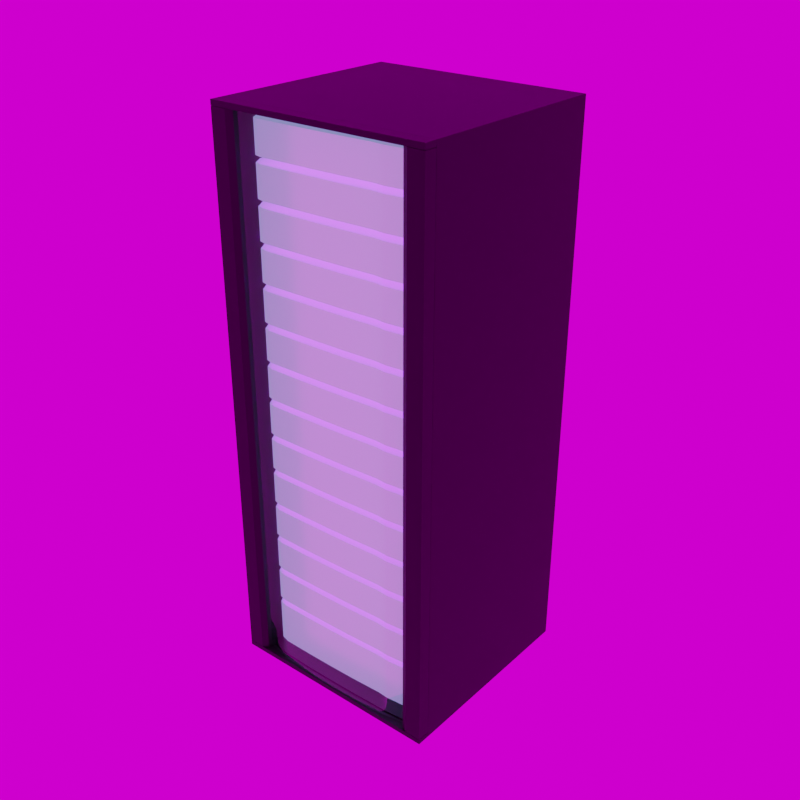 # Source: uploads_files_2840457_server_2_.blend  (saved by Blender 4.3.34; exported with 4.5.12 LTS)
import bpy
from mathutils import Matrix  # noqa: F401  (used for matrix-valued properties, if any)

bpy.ops.wm.read_factory_settings(use_empty=True)
scene = bpy.context.scene
scene.name = 'Scene'

# ---- images (referenced by path relative to the original .blend; pixels are not part of the script)
import os
ASSET_DIR = os.environ.get("B2B_ASSET_DIR", "")  # directory of the original .blend (textures are referenced by path, not embedded)
HERE = os.path.dirname(os.path.abspath(__file__))  # packed textures are extracted next to this script under _unpacked/

def load_image(name, relpath, width, height, colorspace="sRGB"):
    """Load a texture the original file referenced (path relative to the .blend, or extracted next to this script)."""
    p = next((c for c in (os.path.join(HERE, relpath), os.path.join(ASSET_DIR, relpath)) if relpath and os.path.exists(c)), "")
    if p:
        img = bpy.data.images.load(p, check_existing=True)
        img.name = name
    else:  # same state as the original file: an image datablock whose file is absent (Cycles renders it pink)
        img = bpy.data.images.new(name, width, height)
        img.source = "FILE"
        img.filepath = "//" + (relpath or name)
    img.colorspace_settings.name = colorspace
    return img
img_server_png_001 = load_image('server.png.001', 'server.png', 1024, 1024, 'sRGB')
img_server_bump_png_001 = load_image('server_bump.png.001', 'server_bump.png', 1024, 1024, 'sRGB')
img_studio_exr = load_image('studio.exr', 'studio.exr', 1024, 1024, 'Linear Rec.709')

# ---- materials (node trees are filled in below, after node groups)
mat_glass = bpy.data.materials.new('glass')
mat_glass.use_transparent_shadow = False
mat_glass.use_raytrace_refraction = True
mat_glass.use_screen_refraction = True
mat_glass.refraction_depth = 0.01
mat_glass.thickness_mode = 'SLAB'
mat_server = bpy.data.materials.new('server')
mat_server.alpha_threshold = 0.0
mat_server.use_transparent_shadow = False
mat_server.line_color = (0.0, 0.0, 0.0, 1.0)
mat_glow = bpy.data.materials.new('glow')
mat_glow.use_transparent_shadow = False
mat_metal = bpy.data.materials.new('metal')
mat_metal.use_transparent_shadow = False
mat_metal.diffuse_color = (0.004896, 0.004896, 0.004896, 1.0)
mat_metal.roughness = 0.5864
mat_metal.specular_intensity = 0.4182

# ---- node groups
ng_auto_smooth = bpy.data.node_groups.new('Auto Smooth', 'GeometryNodeTree')
_s = ng_auto_smooth.interface.new_socket(name='Geometry', in_out='OUTPUT', socket_type='NodeSocketGeometry')
_s = ng_auto_smooth.interface.new_socket(name='Geometry', in_out='INPUT', socket_type='NodeSocketGeometry')
_s = ng_auto_smooth.interface.new_socket(name='Angle', in_out='INPUT', socket_type='NodeSocketFloat')
_s.subtype = 'ANGLE'
_s.min_value = 0.0
_s.max_value = 3.142
ng_auto_smooth.is_modifier = True
_N = ng_auto_smooth.nodes; _L = ng_auto_smooth.links
n0 = _N.new('NodeGroupOutput'); n0.name = 'Group Output'; n0.location = (480, -100)
n1 = _N.new('NodeGroupInput'); n1.name = 'Group Input'; n1.location = (-420, -300)
n2 = _N.new('NodeGroupInput'); n2.name = 'Group Input.001'; n2.location = (-60, -100)
n3 = _N.new('GeometryNodeSetShadeSmooth'); n3.name = 'Set Shade Smooth'; n3.location = (120, -100)
n3.domain = 'EDGE'
n4 = _N.new('GeometryNodeSetShadeSmooth'); n4.name = 'Set Shade Smooth.001'; n4.location = (300, -100)
n5 = _N.new('GeometryNodeInputMeshEdgeAngle'); n5.name = 'Edge Angle'; n5.location = (-420, -220)
n6 = _N.new('GeometryNodeInputEdgeSmooth'); n6.name = 'Is Edge Smooth'; n6.location = (-60, -160)
n7 = _N.new('GeometryNodeInputShadeSmooth'); n7.name = 'Is Face Smooth'; n7.location = (-240, -340)
n8 = _N.new('FunctionNodeBooleanMath'); n8.name = 'Boolean Math'; n8.location = (-60, -220)
n9 = _N.new('FunctionNodeCompare'); n9.name = 'Compare'; n9.location = (-240, -180)
n9.operation = 'LESS_EQUAL'
_L.new(n5.outputs[0], n9.inputs[0])
_L.new(n4.outputs[0], n0.inputs[0])
_L.new(n1.outputs[1], n9.inputs[1])
_L.new(n9.outputs[0], n8.inputs[0])
_L.new(n7.outputs[0], n8.inputs[1])
_L.new(n2.outputs[0], n3.inputs[0])
_L.new(n6.outputs[0], n3.inputs[1])
_L.new(n3.outputs[0], n4.inputs[0])
_L.new(n8.outputs[0], n3.inputs[2])
n0.is_active_output = True

# ---- material node trees
mat_glass.use_nodes = True; mat_glass.node_tree.nodes.clear()
_N = mat_glass.node_tree.nodes; _L = mat_glass.node_tree.links
n0 = _N.new('ShaderNodeOutputMaterial'); n0.name = 'Material Output'; n0.location = (300, 300)
n1 = _N.new('ShaderNodeBsdfPrincipled'); n1.name = 'Principled BSDF'; n1.location = (10, 300)
n1.distribution = 'GGX'
n1.subsurface_method = 'BURLEY'
n1.inputs[0].default_value = (0.7361, 0.7361, 0.7361, 1.0)
n1.inputs[2].default_value = 0.0
n1.inputs[3].default_value = 1.45
n1.inputs[18].default_value = 1.0
n1.inputs[27].default_value = (0.0, 0.0, 0.0, 1.0)
_L.new(n1.outputs[0], n0.inputs[0])
n0.is_active_output = True
mat_server.use_nodes = True; mat_server.node_tree.nodes.clear()
_N = mat_server.node_tree.nodes; _L = mat_server.node_tree.links
n0 = _N.new('ShaderNodeOutputMaterial'); n0.name = 'Material Output'; n0.location = (300, 300)
n1 = _N.new('ShaderNodeBsdfPrincipled'); n1.name = 'Principled BSDF'; n1.location = (10, 300)
n1.distribution = 'GGX'
n1.subsurface_method = 'BURLEY'
n1.inputs[1].default_value = 0.2727
n1.inputs[2].default_value = 0.2318
n1.inputs[3].default_value = 1.6
n1.inputs[13].default_value = 0.0
n1.inputs[28].default_value = 10.0
n2 = _N.new('ShaderNodeTexImage'); n2.name = 'Image Texture'; n2.location = (-691, 271)
n2.image = img_server_png_001
n3 = _N.new('ShaderNodeTexImage'); n3.name = 'Image Texture.001'; n3.location = (-669, -157)
n3.image = img_server_bump_png_001
n4 = _N.new('ShaderNodeBump'); n4.name = 'Bump'; n4.location = (-255, -201)
n4.inputs[1].default_value = 1.0
n4.inputs[2].default_value = 1.0
n5 = _N.new('ShaderNodeValToRGB'); n5.name = 'ColorRamp'; n5.location = (-345, 93)
while len(n5.color_ramp.elements) > 1: n5.color_ramp.elements.remove(n5.color_ramp.elements[-1])
n5.color_ramp.elements[0].position = 0.1773; n5.color_ramp.elements[0].color = (0.0, 0.0, 0.0, 1.0)
_e = n5.color_ramp.elements.new(1.0); _e.color = (0.1707, 0.222, 0.5253, 1.0)
_L.new(n1.outputs[0], n0.inputs[0])
_L.new(n2.outputs[0], n5.inputs[0])
_L.new(n2.outputs[0], n1.inputs[0])
_L.new(n5.outputs[0], n1.inputs[27])
_L.new(n3.outputs[0], n4.inputs[3])
_L.new(n4.outputs[0], n1.inputs[5])
n0.is_active_output = True
mat_glow.use_nodes = True; mat_glow.node_tree.nodes.clear()
_N = mat_glow.node_tree.nodes; _L = mat_glow.node_tree.links
n0 = _N.new('ShaderNodeBsdfPrincipled'); n0.name = 'Principled BSDF'; n0.location = (10, 300)
n0.distribution = 'GGX'
n0.subsurface_method = 'BURLEY'
n0.inputs[3].default_value = 1.45
n0.inputs[27].default_value = (0.08238, 0.2335, 0.6393, 1.0)
n0.inputs[28].default_value = 10.0
n1 = _N.new('ShaderNodeOutputMaterial'); n1.name = 'Material Output'; n1.location = (300, 300)
_L.new(n0.outputs[0], n1.inputs[0])
n1.is_active_output = True
mat_metal.use_nodes = True; mat_metal.node_tree.nodes.clear()
_N = mat_metal.node_tree.nodes; _L = mat_metal.node_tree.links
n0 = _N.new('ShaderNodeBsdfPrincipled'); n0.name = 'Principled BSDF'; n0.location = (10, 300)
n0.distribution = 'GGX'
n0.subsurface_method = 'BURLEY'
n0.inputs[0].default_value = (0.004896, 0.004896, 0.004896, 1.0)
n0.inputs[2].default_value = 0.5864
n0.inputs[3].default_value = 1.45
n0.inputs[13].default_value = 0.4182
n0.inputs[27].default_value = (0.0, 0.0, 0.0, 1.0)
n0.inputs[28].default_value = 1.0
n1 = _N.new('ShaderNodeOutputMaterial'); n1.name = 'Material Output'; n1.location = (300, 300)
_L.new(n0.outputs[0], n1.inputs[0])
n1.is_active_output = True

# ---- world
world_world = bpy.data.worlds.new('World'); scene.world = world_world
world_world.use_nodes = True; world_world.node_tree.nodes.clear()
_N = world_world.node_tree.nodes; _L = world_world.node_tree.links
n0 = _N.new('ShaderNodeOutputWorld'); n0.name = 'World Output'; n0.location = (300, 300)
n1 = _N.new('ShaderNodeTexEnvironment'); n1.name = 'Environment Texture'; n1.location = (-388, 314)
n1.image = img_studio_exr
n2 = _N.new('ShaderNodeBackground'); n2.name = 'Background'; n2.location = (10, 300)
_L.new(n2.outputs[0], n0.inputs[0])
_L.new(n1.outputs[0], n2.inputs[0])
n0.is_active_output = True
world_world.color = (0.05088, 0.05088, 0.05088)
world_world.use_sun_shadow = False
world_world.sun_shadow_jitter_overblur = 0.0

# ---- meshes
me_cube_003 = bpy.data.meshes.new('Cube.003')
me_cube_003.from_pydata([(0.6, -0.2256, 1.496), (0.6, 0.848, 1.496), (0.5612, -0.2256, 1.458), (0.5612, 0.8195, 1.458), (-0.6, -0.2256, 1.496), (-4.47e-09, -0.2256, 1.496), (-0.6, 0.848, 1.496), (-0.5612, -0.2256, 1.458), (-0.5612, 0.8195, 1.458), (-4.47e-09, -0.2256, 1.458), (0.6, -0.2256, -1.504), (0.6, 0.848, -1.504), (0.5612, -0.2256, -1.466), (0.5612, 0.8195, -1.466), (-0.6, -0.2256, -1.504), (-4.47e-09, -0.2256, -1.504), (-0.6, 0.848, -1.504), (-0.5612, -0.2256, -1.466), (-0.5612, 0.8195, -1.466), (-4.47e-09, -0.2256, -1.466), (-0.5001, -0.06045, 1.241), (-0.5001, -0.06045, 1.41), (-0.5001, 0.7873, 1.241), (-0.5001, 0.7873, 1.41), (0.5001, -0.06045, 1.241), (0.5001, -0.06045, 1.41), (0.5001, 0.7873, 1.241), (0.5001, 0.7873, 1.41), (-0.5001, -0.06045, 1.039), (-0.5001, -0.06045, 1.208), (-0.5001, 0.7873, 1.039), (-0.5001, 0.7873, 1.208), (0.5001, -0.06045, 1.039), (0.5001, -0.06045, 1.208), (0.5001, 0.7873, 1.039), (0.5001, 0.7873, 1.208), (-0.5001, -0.06045, 0.8369), (-0.5001, -0.06045, 1.005), (-0.5001, 0.7873, 0.8369), (-0.5001, 0.7873, 1.005), (0.5001, -0.06045, 0.8369), (0.5001, -0.06045, 1.005), (0.5001, 0.7873, 0.8369), (0.5001, 0.7873, 1.005), (-0.5001, -0.06045, 0.6347), (-0.5001, -0.06045, 0.8032), (-0.5001, 0.7873, 0.6347), (-0.5001, 0.7873, 0.8032), (0.5001, -0.06045, 0.6347), (0.5001, -0.06045, 0.8032), (0.5001, 0.7873, 0.6347), (0.5001, 0.7873, 0.8032), (-0.5001, -0.06045, 0.4325), (-0.5001, -0.06045, 0.601), (-0.5001, 0.7873, 0.4325), (-0.5001, 0.7873, 0.601), (0.5001, -0.06045, 0.4325), (0.5001, -0.06045, 0.601), (0.5001, 0.7873, 0.4325), (0.5001, 0.7873, 0.601), (-0.5001, -0.06045, 0.2303), (-0.5001, -0.06045, 0.3988), (-0.5001, 0.7873, 0.2303), (-0.5001, 0.7873, 0.3988), (0.5001, -0.06045, 0.2303), (0.5001, -0.06045, 0.3988), (0.5001, 0.7873, 0.2303), (0.5001, 0.7873, 0.3988), (-0.5001, -0.06045, 0.02811), (-0.5001, -0.06045, 0.1966), (-0.5001, 0.7873, 0.02811), (-0.5001, 0.7873, 0.1966), (0.5001, -0.06045, 0.02811), (0.5001, -0.06045, 0.1966), (0.5001, 0.7873, 0.02811), (0.5001, 0.7873, 0.1966), (-0.5001, -0.06045, -0.1741), (-0.5001, -0.06045, -0.00559), (-0.5001, 0.7873, -0.1741), (-0.5001, 0.7873, -0.00559), (0.5001, -0.06045, -0.1741), (0.5001, -0.06045, -0.00559), (0.5001, 0.7873, -0.1741), (0.5001, 0.7873, -0.00559), (-0.5001, -0.06045, -0.3763), (-0.5001, -0.06045, -0.2078), (-0.5001, 0.7873, -0.3763), (-0.5001, 0.7873, -0.2078), (0.5001, -0.06045, -0.3763), (0.5001, -0.06045, -0.2078), (0.5001, 0.7873, -0.3763), (0.5001, 0.7873, -0.2078), (-0.5001, -0.06045, -0.5785), (-0.5001, -0.06045, -0.41), (-0.5001, 0.7873, -0.5785), (-0.5001, 0.7873, -0.41), (0.5001, -0.06045, -0.5785), (0.5001, -0.06045, -0.41), (0.5001, 0.7873, -0.5785), (0.5001, 0.7873, -0.41), (-0.5001, -0.06045, -0.7807), (-0.5001, -0.06045, -0.6122), (-0.5001, 0.7873, -0.7807), (-0.5001, 0.7873, -0.6122), (0.5001, -0.06045, -0.7807), (0.5001, -0.06045, -0.6122), (0.5001, 0.7873, -0.7807), (0.5001, 0.7873, -0.6122), (-0.5001, -0.06045, -0.9829), (-0.5001, -0.06045, -0.8144), (-0.5001, 0.7873, -0.9829), (-0.5001, 0.7873, -0.8144), (0.5001, -0.06045, -0.9829), (0.5001, -0.06045, -0.8144), (0.5001, 0.7873, -0.9829), (0.5001, 0.7873, -0.8144), (-0.5001, -0.06045, -1.185), (-0.5001, -0.06045, -1.017), (-0.5001, 0.7873, -1.185), (-0.5001, 0.7873, -1.017), (0.5001, -0.06045, -1.185), (0.5001, -0.06045, -1.017), (0.5001, 0.7873, -1.185), (0.5001, 0.7873, -1.017), (-0.5001, -0.06045, -1.462), (-0.5001, -0.06045, -1.219), (-0.5001, 0.7873, -1.462), (-0.5001, 0.7873, -1.219), (0.5001, -0.06045, -1.462), (0.5001, -0.06045, -1.219), (0.5001, 0.7873, -1.462), (0.5001, 0.7873, -1.219), (0.6, -0.2267, 1.496), (0.6, -0.2945, 1.496), (0.6, -0.2945, 1.466), (0.6, -0.2267, 1.466), (0.6, -0.2945, 1.468), (0.6, -0.2267, 1.468), (0.57, -0.2345, 1.466), (0.57, -0.2323, 1.466), (0.57, -0.2345, 1.468), (0.57, -0.2323, 1.468), (0.4781, -0.2267, 1.496), (0.4781, -0.2945, 1.496), (0.4781, -0.2267, 1.466), (0.4781, -0.2945, 1.468), (0.4781, -0.2267, 1.468), (0.4794, -0.2345, 1.466), (0.4781, -0.2323, 1.466), (0.4794, -0.2345, 1.468), (0.4781, -0.2323, 1.468), (0.4781, -0.251, 1.466), (0.3228, -0.2945, 1.496), (0.1511, -0.2945, 1.496), (0.3228, -0.2945, 1.468), (0.1511, -0.2945, 1.468), (0.3242, -0.2345, 1.466), (0.1509, -0.2345, 1.466), (0.3242, -0.2345, 1.468), (0.1509, -0.2345, 1.468), (0.1511, -0.2267, 1.496), (0.3228, -0.2267, 1.496), (0.1511, -0.2267, 1.468), (0.3228, -0.2267, 1.468), (0.1423, -0.2323, 1.466), (0.3052, -0.2323, 1.466), (0.1423, -0.2323, 1.468), (0.3052, -0.2323, 1.468), (0.3228, -0.2785, 1.466), (0.1511, -0.2868, 1.466), (0.4781, -0.2764, 1.466), (0.5108, -0.2945, 1.466), (-0.6, -0.2267, 1.496), (-0.6, -0.2945, 1.496), (-0.6, -0.2945, 1.466), (-0.6, -0.2267, 1.466), (-8.941e-09, -0.2945, 1.496), (-8.941e-09, -0.2267, 1.496), (-8.941e-09, -0.2945, 1.468), (-8.941e-09, -0.2267, 1.468), (-0.6, -0.2945, 1.468), (-0.6, -0.2267, 1.468), (-0.57, -0.2345, 1.466), (-8.941e-09, -0.2345, 1.466), (-8.941e-09, -0.2345, 1.468), (-0.57, -0.2323, 1.466), (-8.941e-09, -0.2323, 1.468), (-8.941e-09, -0.2323, 1.466), (-0.57, -0.2345, 1.468), (-0.57, -0.2323, 1.468), (-0.4781, -0.2267, 1.496), (-0.4781, -0.2945, 1.496), (-0.4781, -0.2267, 1.466), (-0.4781, -0.2945, 1.468), (-0.4781, -0.2267, 1.468), (-0.4794, -0.2345, 1.466), (-0.4781, -0.2323, 1.466), (-0.4794, -0.2345, 1.468), (-0.4781, -0.2323, 1.468), (-0.4781, -0.251, 1.466), (-8.941e-09, -0.2886, 1.466), (-0.3228, -0.2945, 1.496), (-0.1511, -0.2945, 1.496), (-0.3228, -0.2945, 1.468), (-0.1511, -0.2945, 1.468), (-0.3242, -0.2345, 1.466), (-0.1509, -0.2345, 1.466), (-0.3242, -0.2345, 1.468), (-0.1509, -0.2345, 1.468), (-0.1511, -0.2267, 1.496), (-0.3228, -0.2267, 1.496), (-0.1511, -0.2267, 1.468), (-0.3228, -0.2267, 1.468), (-0.1423, -0.2323, 1.466), (-0.3052, -0.2323, 1.466), (-0.1423, -0.2323, 1.468), (-0.3052, -0.2323, 1.468), (-0.3228, -0.2785, 1.466), (-0.1511, -0.2868, 1.466), (-0.4781, -0.2764, 1.466), (-0.5108, -0.2945, 1.466), (0.6, -0.2267, -1.504), (0.6, -0.2945, -1.504), (0.6, -0.2945, -1.474), (0.6, -0.2267, -1.474), (0.6, -0.2945, -1.477), (0.6, -0.2267, -1.477), (0.57, -0.2345, -1.474), (0.57, -0.2323, -1.474), (0.57, -0.2345, -1.476), (0.57, -0.2323, -1.476), (0.4781, -0.2267, -1.504), (0.4781, -0.2945, -1.504), (0.4781, -0.2267, -1.474), (0.4781, -0.2945, -1.477), (0.4781, -0.2267, -1.477), (0.4794, -0.2345, -1.474), (0.4781, -0.2323, -1.474), (0.4794, -0.2345, -1.476), (0.4781, -0.2323, -1.476), (0.4781, -0.251, -1.474), (0.3228, -0.2945, -1.504), (0.1511, -0.2945, -1.504), (0.3228, -0.2945, -1.477), (0.1511, -0.2945, -1.477), (0.3242, -0.2345, -1.474), (0.1509, -0.2345, -1.474), (0.3242, -0.2345, -1.476), (0.1509, -0.2345, -1.476), (0.1511, -0.2267, -1.504), (0.3228, -0.2267, -1.504), (0.1511, -0.2267, -1.474), (0.3228, -0.2267, -1.474), (0.1511, -0.2267, -1.477), (0.3228, -0.2267, -1.477), (0.1423, -0.2323, -1.474), (0.3052, -0.2323, -1.474), (0.1423, -0.2323, -1.476), (0.3052, -0.2323, -1.476), (0.3228, -0.2785, -1.474), (0.1511, -0.2868, -1.474), (0.4781, -0.2764, -1.474), (0.5108, -0.2945, -1.474), (-0.6, -0.2267, -1.504), (-0.6, -0.2945, -1.504), (-8.941e-09, -0.2267, -1.474), (-0.6, -0.2945, -1.474), (-0.6, -0.2267, -1.474), (-8.941e-09, -0.2945, -1.504), (-8.941e-09, -0.2267, -1.504), (-8.941e-09, -0.2945, -1.477), (-8.941e-09, -0.2267, -1.477), (-0.6, -0.2945, -1.477), (-0.6, -0.2267, -1.477), (-0.57, -0.2345, -1.474), (-8.941e-09, -0.2345, -1.474), (-8.941e-09, -0.2345, -1.476), (-0.57, -0.2323, -1.474), (-8.941e-09, -0.2323, -1.476), (-8.941e-09, -0.2323, -1.474), (-0.57, -0.2345, -1.476), (-0.57, -0.2323, -1.476), (-0.4781, -0.2267, -1.504), (-0.4781, -0.2945, -1.504), (-0.4781, -0.2267, -1.474), (-0.4781, -0.2945, -1.477), (-0.4781, -0.2267, -1.477), (-0.4794, -0.2345, -1.474), (-0.4781, -0.2323, -1.474), (-0.4794, -0.2345, -1.476), (-0.4781, -0.2323, -1.476), (-0.4781, -0.251, -1.474), (-8.941e-09, -0.2886, -1.474), (-0.3228, -0.2945, -1.504), (-0.1511, -0.2945, -1.504), (-0.3228, -0.2945, -1.477), (-0.1511, -0.2945, -1.477), (-0.3242, -0.2345, -1.474), (-0.1509, -0.2345, -1.474), (-0.3242, -0.2345, -1.476), (-0.1509, -0.2345, -1.476), (-0.1511, -0.2267, -1.504), (-0.3228, -0.2267, -1.504), (-0.1511, -0.2267, -1.474), (-0.3228, -0.2267, -1.474), (-0.1511, -0.2267, -1.477), (-0.3228, -0.2267, -1.477), (-0.1423, -0.2323, -1.474), (-0.3052, -0.2323, -1.474), (-0.1423, -0.2323, -1.476), (-0.3052, -0.2323, -1.476), (-0.3228, -0.2785, -1.474), (-0.1511, -0.2868, -1.474), (-0.4781, -0.2764, -1.474), (-0.5108, -0.2945, -1.474)], [], [(16, 11, 10, 15, 14), (134, 223, 224, 135), (5, 9, 2, 0), (135, 224, 233, 144), (199, 291, 311, 217), (13, 12, 2, 3), (5, 4, 7, 9), (8, 3, 2, 9, 7), (15, 10, 12, 19), (15, 19, 17, 14), (3, 8, 18, 13), (20, 21, 23, 22), (26, 27, 25, 24), (24, 25, 21, 20), (22, 26, 24, 20), (27, 23, 21, 25), (28, 29, 31, 30), (34, 35, 33, 32), (32, 33, 29, 28), (30, 34, 32, 28), (35, 31, 29, 33), (36, 37, 39, 38), (42, 43, 41, 40), (40, 41, 37, 36), (38, 42, 40, 36), (43, 39, 37, 41), (44, 45, 47, 46), (50, 51, 49, 48), (48, 49, 45, 44), (46, 50, 48, 44), (51, 47, 45, 49), (52, 53, 55, 54), (58, 59, 57, 56), (56, 57, 53, 52), (54, 58, 56, 52), (59, 55, 53, 57), (60, 61, 63, 62), (66, 67, 65, 64), (64, 65, 61, 60), (62, 66, 64, 60), (67, 63, 61, 65), (68, 69, 71, 70), (74, 75, 73, 72), (72, 73, 69, 68), (70, 74, 72, 68), (75, 71, 69, 73), (76, 77, 79, 78), (82, 83, 81, 80), (80, 81, 77, 76), (78, 82, 80, 76), (83, 79, 77, 81), (84, 85, 87, 86), (90, 91, 89, 88), (88, 89, 85, 84), (86, 90, 88, 84), (91, 87, 85, 89), (92, 93, 95, 94), (98, 99, 97, 96), (96, 97, 93, 92), (94, 98, 96, 92), (99, 95, 93, 97), (100, 101, 103, 102), (106, 107, 105, 104), (104, 105, 101, 100), (102, 106, 104, 100), (107, 103, 101, 105), (108, 109, 111, 110), (114, 115, 113, 112), (112, 113, 109, 108), (110, 114, 112, 108), (115, 111, 109, 113), (116, 117, 119, 118), (122, 123, 121, 120), (120, 121, 117, 116), (118, 122, 120, 116), (123, 119, 117, 121), (124, 125, 127, 126), (130, 131, 129, 128), (128, 129, 125, 124), (126, 130, 128, 124), (131, 127, 125, 129), (171, 262, 223, 134), (183, 157, 169, 200), (134, 135, 139, 138), (137, 132, 133, 136), (146, 142, 132, 137), (1, 6, 4, 5, 0), (155, 153, 176, 178), (160, 177, 176, 153), (155, 178, 184, 159), (157, 159, 184, 183), (148, 139, 141, 150), (139, 138, 140, 141), (146, 137, 141, 150), (137, 136, 140, 141), (135, 144, 148, 139), (163, 146, 150, 167), (165, 148, 150, 167), (138, 140, 149, 147), (136, 145, 149, 140), (132, 142, 143, 133), (136, 133, 143, 145), (163, 161, 142, 146), (233, 240, 151, 144), (168, 169, 260, 259), (168, 259, 240, 151), (14, 17, 7, 4), (179, 177, 160, 162), (162, 160, 161, 163), (168, 169, 157, 156), (187, 164, 166, 186), (164, 165, 167, 166), (179, 162, 166, 186), (162, 163, 167, 166), (147, 149, 158, 156), (156, 158, 159, 157), (145, 154, 158, 149), (154, 155, 159, 158), (142, 161, 152, 143), (161, 160, 153, 152), (145, 143, 152, 154), (154, 152, 153, 155), (134, 138, 170, 171), (151, 240, 261, 170), (261, 262, 171, 170), (168, 156, 147, 151), (170, 138, 147, 151), (284, 192, 199, 291), (16, 14, 4, 6), (183, 200, 218, 206), (174, 182, 185, 175), (181, 180, 173, 172), (194, 181, 172, 190), (10, 0, 2, 12), (204, 178, 176, 202), (209, 202, 176, 177), (204, 208, 184, 178), (206, 183, 184, 208), (196, 198, 189, 185), (185, 189, 188, 182), (194, 198, 189, 181), (181, 189, 188, 180), (175, 185, 196, 192), (212, 216, 198, 194), (214, 216, 198, 196), (182, 195, 197, 188), (180, 188, 197, 193), (172, 173, 191, 190), (180, 193, 191, 173), (212, 194, 190, 210), (313, 219, 220, 314), (200, 292, 260, 169), (218, 312, 292, 200), (217, 311, 312, 218), (179, 211, 209, 177), (211, 212, 210, 209), (217, 205, 206, 218), (187, 186, 215, 213), (213, 215, 216, 214), (179, 186, 215, 211), (211, 215, 216, 212), (195, 205, 207, 197), (205, 206, 208, 207), (193, 197, 207, 203), (203, 207, 208, 204), (190, 191, 201, 210), (210, 201, 202, 209), (193, 203, 201, 191), (203, 204, 202, 201), (174, 182, 219, 220), (174, 266, 314, 220), (175, 267, 266, 174), (217, 199, 195, 205), (219, 199, 195, 182), (219, 313, 291, 199), (275, 292, 260, 246), (223, 227, 228, 224), (226, 225, 222, 221), (235, 226, 221, 231), (244, 270, 268, 242), (249, 242, 268, 269), (244, 248, 276, 270), (246, 248, 276, 275), (237, 239, 230, 228), (228, 230, 229, 227), (235, 239, 230, 226), (226, 230, 229, 225), (251, 265, 279, 255), (224, 228, 237, 233), (254, 258, 239, 235), (256, 258, 239, 237), (227, 229, 238, 236), (225, 229, 238, 234), (221, 222, 232, 231), (225, 234, 232, 222), (254, 235, 231, 250), (271, 253, 249, 269), (253, 254, 250, 249), (259, 245, 246, 260), (279, 278, 257, 255), (255, 257, 258, 256), (271, 278, 257, 253), (253, 257, 258, 254), (252, 251, 255, 256), (236, 238, 247, 245), (245, 247, 248, 246), (234, 238, 247, 243), (243, 247, 248, 244), (231, 232, 241, 250), (250, 241, 242, 249), (234, 243, 241, 232), (243, 244, 242, 241), (223, 262, 261, 227), (259, 240, 236, 245), (261, 227, 236, 240), (275, 298, 312, 292), (266, 267, 277, 274), (273, 263, 264, 272), (286, 282, 263, 273), (296, 294, 268, 270), (301, 269, 268, 294), (296, 270, 276, 300), (298, 275, 276, 300), (288, 277, 281, 290), (277, 274, 280, 281), (286, 273, 281, 290), (273, 272, 280, 281), (303, 307, 279, 265), (267, 284, 288, 277), (306, 286, 290, 310), (308, 288, 290, 310), (274, 287, 289, 280), (272, 285, 289, 280), (263, 282, 283, 264), (272, 264, 283, 285), (306, 302, 282, 286), (271, 269, 301, 305), (305, 301, 302, 306), (311, 312, 298, 297), (279, 307, 309, 278), (307, 308, 310, 309), (271, 305, 309, 278), (305, 306, 310, 309), (304, 308, 307, 303), (287, 297, 299, 289), (297, 298, 300, 299), (285, 295, 299, 289), (295, 296, 300, 299), (282, 302, 293, 283), (302, 301, 294, 293), (285, 283, 293, 295), (295, 293, 294, 296), (266, 274, 313, 314), (311, 297, 287, 291), (313, 291, 287, 274), (1, 11, 16, 6), (3, 2, 7, 8), (11, 1, 0, 10), (192, 284, 267, 175), (18, 8, 7, 17), (18, 17, 19, 12, 13)])
me_cube_003.polygons.foreach_set('use_smooth', [0, 1, 0, 1, 1, 0, 0, 0, 0, 0, 0, 0, 0, 0, 0, 0, 0, 0, 0, 0, 0, 0, 0, 0, 0, 0, 0, 0, 0, 0, 0, 0, 0, 0, 0, 0, 0, 0, 0, 0, 0, 0, 0, 0, 0, 0, 0, 0, 0, 0, 0, 0, 0, 0, 0, 0, 0, 0, 0, 0, 0, 0, 0, 0, 0, 0, 0, 0, 0, 0, 0, 0, 0, 0, 0, 0, 0, 0, 0, 0, 0, 1, 1, 1, 1, 1, 0, 1, 1, 1, 1, 1, 1, 1, 1, 1, 1, 1, 1, 1, 1, 1, 1, 1, 1, 1, 0, 1, 1, 1, 1, 1, 1, 1, 1, 1, 1, 1, 1, 1, 1, 1, 1, 1, 1, 1, 1, 1, 0, 1, 1, 1, 1, 0, 1, 1, 1, 1, 1, 1, 1, 1, 1, 1, 1, 1, 1, 1, 1, 1, 1, 1, 1, 1, 1, 1, 1, 1, 1, 1, 1, 1, 1, 1, 1, 1, 1, 1, 1, 1, 1, 1, 1, 1, 1, 1, 1, 1, 1, 1, 1, 1, 1, 1, 1, 1, 1, 1, 1, 1, 1, 1, 1, 1, 1, 1, 1, 1, 1, 1, 1, 1, 1, 1, 1, 1, 1, 1, 1, 1, 1, 1, 1, 1, 1, 1, 1, 1, 1, 1, 1, 1, 1, 1, 1, 1, 1, 1, 1, 1, 1, 1, 1, 1, 1, 1, 1, 1, 1, 1, 1, 1, 1, 1, 1, 1, 1, 1, 1, 1, 1, 1, 1, 1, 1, 0, 0, 0, 1, 0, 0])
me_cube_003.polygons.foreach_set('material_index', [3, 3, 3, 3, 0, 3, 3, 0, 3, 3, 3, 1, 1, 1, 1, 1, 1, 1, 1, 1, 1, 1, 1, 1, 1, 1, 1, 1, 1, 1, 1, 1, 1, 1, 1, 1, 1, 1, 1, 1, 1, 1, 1, 1, 1, 1, 1, 1, 1, 1, 1, 1, 1, 1, 1, 1, 1, 1, 1, 1, 1, 1, 1, 1, 1, 1, 1, 1, 1, 1, 1, 1, 1, 1, 1, 1, 1, 1, 1, 1, 1, 3, 3, 3, 3, 3, 3, 3, 3, 3, 3, 3, 3, 3, 3, 3, 3, 3, 3, 3, 3, 3, 3, 3, 0, 0, 3, 3, 3, 3, 3, 3, 3, 3, 3, 3, 3, 3, 3, 3, 3, 3, 3, 3, 3, 3, 3, 3, 3, 3, 3, 3, 3, 3, 3, 3, 3, 3, 3, 3, 3, 3, 3, 3, 3, 3, 3, 3, 3, 3, 3, 0, 0, 0, 3, 3, 3, 3, 3, 3, 3, 3, 3, 3, 3, 3, 3, 3, 3, 3, 3, 3, 3, 3, 3, 3, 3, 3, 3, 3, 3, 3, 3, 3, 3, 3, 3, 3, 3, 3, 3, 3, 3, 3, 3, 3, 3, 3, 3, 3, 3, 3, 3, 3, 3, 3, 3, 3, 3, 3, 3, 3, 3, 3, 3, 3, 3, 3, 3, 3, 3, 3, 3, 3, 3, 3, 3, 3, 3, 3, 3, 3, 3, 3, 3, 3, 3, 3, 3, 3, 3, 3, 3, 3, 3, 3, 3, 3, 3, 3, 3, 3, 3, 3, 3, 3, 3, 3, 3, 3, 3])
_uv = me_cube_003.uv_layers.new(name='UVMap')
_uv.uv.foreach_set('vector', [0.0, 0.0, 0.0, 0.0, 0.0, 0.0, 0.0, 0.0, 0.0, 0.0, 0.6225, 0.75, 0.6225, 0.75, 0.6225, 0.5, 0.6225, 0.5, 0.0, 0.0, 0.0, 0.0, 0.0, 0.0, 0.0, 0.0, 0.6225, 0.5, 0.6225, 0.5, 0.6225, 0.4836, 0.6225, 0.4836, 0.1126, 1.0, 0.1126, 0.0, 0.2446, 0.0, 0.2446, 1.0, 0.0, 0.0, 0.0, 0.0, 0.0, 0.0, 0.0, 0.0, 0.0, 0.0, 0.0, 0.0, 0.0, 0.0, 0.0, 0.0, 0.0, 0.0, 0.0, 0.0, 0.0, 0.0, 0.0, 0.0, 0.0, 0.0, 0.0, 0.0, 0.0, 0.0, 0.0, 0.0, 0.0, 0.0, 0.0, 0.0, 0.0, 0.0, 0.0, 0.0, 0.0, 0.0, 0.0, 0.0, 0.0, 0.0, 0.0, 0.0, 0.0, 0.0, 0.5201, 0.836, 0.5337, 0.836, 0.5337, 0.8571, 0.5201, 0.8571, 0.5608, 0.8571, 0.5472, 0.8571, 0.5472, 0.836, 0.5608, 0.836, 0.997, 0.6469, 0.9956, 0.9982, -0.001015, 0.9982, 0.0003586, 0.6469, 0.5744, 0.8571, 0.5608, 0.8571, 0.5608, 0.836, 0.5744, 0.836, 0.5472, 0.8571, 0.5337, 0.8571, 0.5337, 0.836, 0.5472, 0.836, 0.5201, 0.836, 0.5337, 0.836, 0.5337, 0.8571, 0.5201, 0.8571, 0.5608, 0.8571, 0.5472, 0.8571, 0.5472, 0.836, 0.5608, 0.836, 0.997, 0.6469, 0.9956, 0.9982, -0.001015, 0.9982, 0.0003586, 0.6469, 0.5744, 0.8571, 0.5608, 0.8571, 0.5608, 0.836, 0.5744, 0.836, 0.5472, 0.8571, 0.5337, 0.8571, 0.5337, 0.836, 0.5472, 0.836, 0.5201, 0.836, 0.5337, 0.836, 0.5337, 0.8571, 0.5201, 0.8571, 0.5608, 0.8571, 0.5472, 0.8571, 0.5472, 0.836, 0.5608, 0.836, 0.997, 0.6469, 0.9956, 0.9982, -0.001015, 0.9982, 0.0003586, 0.6469, 0.5744, 0.8571, 0.5608, 0.8571, 0.5608, 0.836, 0.5744, 0.836, 0.5472, 0.8571, 0.5337, 0.8571, 0.5337, 0.836, 0.5472, 0.836, 0.5201, 0.836, 0.5337, 0.836, 0.5337, 0.8571, 0.5201, 0.8571, 0.5608, 0.8571, 0.5472, 0.8571, 0.5472, 0.836, 0.5608, 0.836, 0.997, 0.6469, 0.9956, 0.9982, -0.001015, 0.9982, 0.0003586, 0.6469, 0.5744, 0.8571, 0.5608, 0.8571, 0.5608, 0.836, 0.5744, 0.836, 0.5472, 0.8571, 0.5337, 0.8571, 0.5337, 0.836, 0.5472, 0.836, 0.5201, 0.836, 0.5337, 0.836, 0.5337, 0.8571, 0.5201, 0.8571, 0.5608, 0.8571, 0.5472, 0.8571, 0.5472, 0.836, 0.5608, 0.836, 0.997, 0.6469, 0.9956, 0.9982, -0.001015, 0.9982, 0.0003586, 0.6469, 0.5744, 0.8571, 0.5608, 0.8571, 0.5608, 0.836, 0.5744, 0.836, 0.5472, 0.8571, 0.5337, 0.8571, 0.5337, 0.836, 0.5472, 0.836, 0.5201, 0.836, 0.5337, 0.836, 0.5337, 0.8571, 0.5201, 0.8571, 0.5608, 0.8571, 0.5472, 0.8571, 0.5472, 0.836, 0.5608, 0.836, 0.997, 0.6469, 0.9956, 0.9982, -0.001015, 0.9982, 0.0003586, 0.6469, 0.5744, 0.8571, 0.5608, 0.8571, 0.5608, 0.836, 0.5744, 0.836, 0.5472, 0.8571, 0.5337, 0.8571, 0.5337, 0.836, 0.5472, 0.836, 0.5201, 0.836, 0.5337, 0.836, 0.5337, 0.8571, 0.5201, 0.8571, 0.5608, 0.8571, 0.5472, 0.8571, 0.5472, 0.836, 0.5608, 0.836, 0.997, 0.6469, 0.9956, 0.9982, -0.001015, 0.9982, 0.0003586, 0.6469, 0.5744, 0.8571, 0.5608, 0.8571, 0.5608, 0.836, 0.5744, 0.836, 0.5472, 0.8571, 0.5337, 0.8571, 0.5337, 0.836, 0.5472, 0.836, 0.5201, 0.836, 0.5337, 0.836, 0.5337, 0.8571, 0.5201, 0.8571, 0.5608, 0.8571, 0.5472, 0.8571, 0.5472, 0.836, 0.5608, 0.836, 0.997, 0.6469, 0.9956, 0.9982, -0.001015, 0.9982, 0.0003586, 0.6469, 0.5744, 0.8571, 0.5608, 0.8571, 0.5608, 0.836, 0.5744, 0.836, 0.5472, 0.8571, 0.5337, 0.8571, 0.5337, 0.836, 0.5472, 0.836, 0.5201, 0.836, 0.5337, 0.836, 0.5337, 0.8571, 0.5201, 0.8571, 0.5608, 0.8571, 0.5472, 0.8571, 0.5472, 0.836, 0.5608, 0.836, 0.997, 0.6469, 0.9956, 0.9982, -0.001015, 0.9982, 0.0003586, 0.6469, 0.5744, 0.8571, 0.5608, 0.8571, 0.5608, 0.836, 0.5744, 0.836, 0.5472, 0.8571, 0.5337, 0.8571, 0.5337, 0.836, 0.5472, 0.836, 0.5201, 0.836, 0.5337, 0.836, 0.5337, 0.8571, 0.5201, 0.8571, 0.5608, 0.8571, 0.5472, 0.8571, 0.5472, 0.836, 0.5608, 0.836, 0.997, 0.6469, 0.9956, 0.9982, -0.001015, 0.9982, 0.0003586, 0.6469, 0.5744, 0.8571, 0.5608, 0.8571, 0.5608, 0.836, 0.5744, 0.836, 0.5472, 0.8571, 0.5337, 0.8571, 0.5337, 0.836, 0.5472, 0.836, 0.5201, 0.836, 0.5337, 0.836, 0.5337, 0.8571, 0.5201, 0.8571, 0.5608, 0.8571, 0.5472, 0.8571, 0.5472, 0.836, 0.5608, 0.836, 0.997, 0.6469, 0.9956, 0.9982, -0.001015, 0.9982, 0.0003586, 0.6469, 0.5744, 0.8571, 0.5608, 0.8571, 0.5608, 0.836, 0.5744, 0.836, 0.5472, 0.8571, 0.5337, 0.8571, 0.5337, 0.836, 0.5472, 0.836, 0.5201, 0.836, 0.5337, 0.836, 0.5337, 0.8571, 0.5201, 0.8571, 0.5608, 0.8571, 0.5472, 0.8571, 0.5472, 0.836, 0.5608, 0.836, 0.997, 0.6469, 0.9956, 0.9982, -0.001015, 0.9982, 0.0003586, 0.6469, 0.5744, 0.8571, 0.5608, 0.8571, 0.5608, 0.836, 0.5744, 0.836, 0.5472, 0.8571, 0.5337, 0.8571, 0.5337, 0.836, 0.5472, 0.836, 0.5201, 0.836, 0.5337, 0.836, 0.5337, 0.8571, 0.5201, 0.8571, 0.5608, 0.8571, 0.5472, 0.8571, 0.5472, 0.836, 0.5608, 0.836, 0.997, 0.6469, 0.9956, 0.9982, -0.001015, 0.9982, 0.0003586, 0.6469, 0.5744, 0.8571, 0.5608, 0.8571, 0.5608, 0.836, 0.5744, 0.836, 0.5472, 0.8571, 0.5337, 0.8571, 0.5337, 0.836, 0.5472, 0.836, 0.5201, 0.836, 0.5337, 0.836, 0.5337, 0.8571, 0.5201, 0.8571, 0.5608, 0.8571, 0.5472, 0.8571, 0.5472, 0.836, 0.5608, 0.836, 0.997, 0.007463, 0.9956, 0.646, -0.001015, 0.646, 0.0003586, 0.007463, 0.5744, 0.8571, 0.5608, 0.8571, 0.5608, 0.836, 0.5744, 0.836, 0.5472, 0.8571, 0.5337, 0.8571, 0.5337, 0.836, 0.5472, 0.836, 0.6225, 0.7626, 0.6225, 0.7626, 0.6225, 0.75, 0.6225, 0.75, 0.6225, 0.875, 0.6225, 0.8388, 0.6225, 0.8388, 0.6225, 0.875, 0.6225, 0.75, 0.6225, 0.5, 0.6225, 0.5, 0.6225, 0.75, 0.6229, 0.5, 0.625, 0.5, 0.625, 0.75, 0.6229, 0.75, 0.6229, 0.4836, 0.625, 0.4836, 0.625, 0.5, 0.6229, 0.5, 0.0, 0.0, 0.0, 0.0, 0.0, 0.0, 0.0, 0.0, 0.0, 0.0, 0.6229, 0.8388, 0.625, 0.8388, 0.625, 0.875, 0.6229, 0.875, 0.7138, 0.5, 0.75, 0.5, 0.75, 0.75, 0.7138, 0.75, 0.6229, 0.8388, 0.6229, 0.875, 0.6229, 0.875, 0.6229, 0.8388, 0.6225, 0.8388, 0.6229, 0.8388, 0.6229, 0.875, 0.6225, 0.875, 0.6225, 0.4836, 0.6225, 0.5, 0.6229, 0.5, 0.6229, 0.4836, 0.6225, 0.5, 0.6225, 0.75, 0.6229, 0.75, 0.6229, 0.5, 0.6229, 0.4836, 0.6229, 0.5, 0.6229, 0.5, 0.6229, 0.4836, 0.6229, 0.5, 0.6229, 0.75, 0.6229, 0.75, 0.6229, 0.5, 0.6225, 0.5, 0.6225, 0.4836, 0.6225, 0.4836, 0.6225, 0.5, 0.6229, 0.4474, 0.6229, 0.4836, 0.6229, 0.4836, 0.6229, 0.4474, 0.6225, 0.4474, 0.6225, 0.4836, 0.6229, 0.4836, 0.6229, 0.4474, 0.6225, 0.75, 0.6229, 0.75, 0.6229, 0.7664, 0.6225, 0.7664, 0.6229, 0.75, 0.6229, 0.7664, 0.6229, 0.7664, 0.6229, 0.75, 0.625, 0.5, 0.6414, 0.5, 0.6414, 0.75, 0.625, 0.75, 0.6229, 0.75, 0.625, 0.75, 0.625, 0.7664, 0.6229, 0.7664, 0.6229, 0.4474, 0.625, 0.4474, 0.625, 0.4836, 0.6229, 0.4836, 0.6225, 0.4836, 0.6225, 0.7664, 0.6225, 0.7664, 0.6225, 0.4836, 0.7745, 1.0, 0.6334, 1.0, 0.6334, 0.0, 0.7745, 0.0, 0.7745, 1.0, 0.7745, 0.0, 0.9065, 0.0, 0.9065, 1.0, 0.0, 0.0, 0.0, 0.0, 0.0, 0.0, 0.0, 0.0, 0.6229, 0.375, 0.625, 0.375, 0.625, 0.4112, 0.6229, 0.4112, 0.6229, 0.4112, 0.625, 0.4112, 0.625, 0.4474, 0.6229, 0.4474, 0.6225, 0.8026, 0.6225, 0.8388, 0.6225, 0.8388, 0.6225, 0.8026, 0.6225, 0.375, 0.6225, 0.4112, 0.6229, 0.4112, 0.6229, 0.375, 0.6225, 0.4112, 0.6225, 0.4474, 0.6229, 0.4474, 0.6229, 0.4112, 0.6229, 0.375, 0.6229, 0.4112, 0.6229, 0.4112, 0.6229, 0.375, 0.6229, 0.4112, 0.6229, 0.4474, 0.6229, 0.4474, 0.6229, 0.4112, 0.6225, 0.7664, 0.6229, 0.7664, 0.6229, 0.8026, 0.6225, 0.8026, 0.6225, 0.8026, 0.6229, 0.8026, 0.6229, 0.8388, 0.6225, 0.8388, 0.6229, 0.7664, 0.6229, 0.8026, 0.6229, 0.8026, 0.6229, 0.7664, 0.6229, 0.8026, 0.6229, 0.8388, 0.6229, 0.8388, 0.6229, 0.8026, 0.6414, 0.5, 0.6776, 0.5, 0.6776, 0.75, 0.6414, 0.75, 0.6776, 0.5, 0.7138, 0.5, 0.7138, 0.75, 0.6776, 0.75, 0.6229, 0.7664, 0.625, 0.7664, 0.625, 0.8026, 0.6229, 0.8026, 0.6229, 0.8026, 0.625, 0.8026, 0.625, 0.8388, 0.6229, 0.8388, 0.6225, 0.75, 0.6225, 0.75, 0.6225, 0.7664, 0.6225, 0.7626, 0.6225, 0.7664, 0.6225, 0.7664, 0.6225, 0.7664, 0.6225, 0.7664, 0.6225, 0.7664, 0.6225, 0.7626, 0.6225, 0.7626, 0.6225, 0.7664, 0.6225, 0.8026, 0.6225, 0.8026, 0.6225, 0.7664, 0.6225, 0.7664, 0.6225, 0.7664, 0.6225, 0.75, 0.6225, 0.7664, 0.6225, 0.7664, 0.6225, 0.4836, 0.6225, 0.4836, 0.6225, 0.7664, 0.6225, 0.7664, 0.0, 0.0, 0.0, 0.0, 0.0, 0.0, 0.0, 0.0, 0.6225, 0.875, 0.6225, 0.875, 0.6225, 0.8388, 0.6225, 0.8388, 0.6225, 0.75, 0.6225, 0.75, 0.6225, 0.5, 0.6225, 0.5, 0.6229, 0.5, 0.6229, 0.75, 0.625, 0.75, 0.625, 0.5, 0.6229, 0.4836, 0.6229, 0.5, 0.625, 0.5, 0.625, 0.4836, 0.0, 0.0, 0.0, 0.0, 0.0, 0.0, 0.0, 0.0, 0.6229, 0.8388, 0.6229, 0.875, 0.625, 0.875, 0.625, 0.8388, 0.7138, 0.5, 0.7138, 0.75, 0.75, 0.75, 0.75, 0.5, 0.6229, 0.8388, 0.6229, 0.8388, 0.6229, 0.875, 0.6229, 0.875, 0.6225, 0.8388, 0.6225, 0.875, 0.6229, 0.875, 0.6229, 0.8388, 0.6225, 0.4836, 0.6229, 0.4836, 0.6229, 0.5, 0.6225, 0.5, 0.6225, 0.5, 0.6229, 0.5, 0.6229, 0.75, 0.6225, 0.75, 0.6229, 0.4836, 0.6229, 0.4836, 0.6229, 0.5, 0.6229, 0.5, 0.6229, 0.5, 0.6229, 0.5, 0.6229, 0.75, 0.6229, 0.75, 0.6225, 0.5, 0.6225, 0.5, 0.6225, 0.4836, 0.6225, 0.4836, 0.6229, 0.4474, 0.6229, 0.4474, 0.6229, 0.4836, 0.6229, 0.4836, 0.6225, 0.4474, 0.6229, 0.4474, 0.6229, 0.4836, 0.6225, 0.4836, 0.6225, 0.75, 0.6225, 0.7664, 0.6229, 0.7664, 0.6229, 0.75, 0.6229, 0.75, 0.6229, 0.75, 0.6229, 0.7664, 0.6229, 0.7664, 0.625, 0.5, 0.625, 0.75, 0.625, 0.7664, 0.6414, 0.5, 0.6229, 0.75, 0.6229, 0.7664, 0.625, 0.7664, 0.625, 0.75, 0.6229, 0.4474, 0.6229, 0.4836, 0.625, 0.4836, 0.625, 0.4474, 0.6225, 0.7664, 0.6225, 0.7664, 0.6225, 0.7626, 0.6225, 0.7626, 0.5096, 1.0, 0.5096, 0.0, 0.6334, 0.0, 0.6334, 1.0, 0.3858, 1.0, 0.3858, 0.0, 0.5096, 0.0, 0.5096, 1.0, 0.2446, 1.0, 0.2446, 0.0, 0.3858, 0.0, 0.3858, 1.0, 0.6229, 0.375, 0.6229, 0.4112, 0.625, 0.4112, 0.625, 0.375, 0.6229, 0.4112, 0.6229, 0.4474, 0.625, 0.4474, 0.625, 0.4112, 0.6225, 0.8026, 0.6225, 0.8026, 0.6225, 0.8388, 0.6225, 0.8388, 0.6225, 0.375, 0.6229, 0.375, 0.6229, 0.4112, 0.6225, 0.4112, 0.6225, 0.4112, 0.6229, 0.4112, 0.6229, 0.4474, 0.6225, 0.4474, 0.6229, 0.375, 0.6229, 0.375, 0.6229, 0.4112, 0.6229, 0.4112, 0.6229, 0.4112, 0.6229, 0.4112, 0.6229, 0.4474, 0.6229, 0.4474, 0.6225, 0.7664, 0.6225, 0.8026, 0.6229, 0.8026, 0.6229, 0.7664, 0.6225, 0.8026, 0.6225, 0.8388, 0.6229, 0.8388, 0.6229, 0.8026, 0.6229, 0.7664, 0.6229, 0.7664, 0.6229, 0.8026, 0.6229, 0.8026, 0.6229, 0.8026, 0.6229, 0.8026, 0.6229, 0.8388, 0.6229, 0.8388, 0.6414, 0.5, 0.6414, 0.75, 0.6776, 0.75, 0.6776, 0.5, 0.6776, 0.5, 0.6776, 0.75, 0.7138, 0.75, 0.7138, 0.5, 0.6229, 0.7664, 0.6229, 0.8026, 0.625, 0.8026, 0.625, 0.7664, 0.6229, 0.8026, 0.6229, 0.8388, 0.625, 0.8388, 0.625, 0.8026, 0.6225, 0.75, 0.6225, 0.75, 0.6225, 0.7664, 0.6225, 0.7626, 0.6225, 0.75, 0.6225, 0.75, 0.6225, 0.7626, 0.6225, 0.7626, 0.6225, 0.5, 0.6225, 0.5, 0.6225, 0.75, 0.6225, 0.75, 0.6225, 0.8026, 0.6225, 0.7664, 0.6225, 0.7664, 0.6225, 0.8026, 0.6225, 0.7664, 0.6225, 0.7664, 0.6225, 0.7664, 0.6225, 0.75, 0.6225, 0.7664, 0.6225, 0.7664, 0.6225, 0.7664, 0.6225, 0.7664, 0.6225, 0.875, 0.6225, 0.875, 0.6225, 0.8388, 0.6225, 0.8388, 0.6225, 0.75, 0.6225, 0.75, 0.6225, 0.5, 0.6225, 0.5, 0.6229, 0.5, 0.6229, 0.75, 0.625, 0.75, 0.625, 0.5, 0.6229, 0.4836, 0.6229, 0.5, 0.625, 0.5, 0.625, 0.4836, 0.6229, 0.8388, 0.6229, 0.875, 0.625, 0.875, 0.625, 0.8388, 0.7138, 0.5, 0.7138, 0.75, 0.75, 0.75, 0.75, 0.5, 0.6229, 0.8388, 0.6229, 0.8388, 0.6229, 0.875, 0.6229, 0.875, 0.6225, 0.8388, 0.6229, 0.8388, 0.6229, 0.875, 0.6225, 0.875, 0.6225, 0.4836, 0.6229, 0.4836, 0.6229, 0.5, 0.6225, 0.5, 0.6225, 0.5, 0.6229, 0.5, 0.6229, 0.75, 0.6225, 0.75, 0.6229, 0.4836, 0.6229, 0.4836, 0.6229, 0.5, 0.6229, 0.5, 0.6229, 0.5, 0.6229, 0.5, 0.6229, 0.75, 0.6229, 0.75, 0.6225, 0.4112, 0.6225, 0.375, 0.6225, 0.375, 0.6225, 0.4112, 0.6225, 0.5, 0.6225, 0.5, 0.6225, 0.4836, 0.6225, 0.4836, 0.6229, 0.4474, 0.6229, 0.4474, 0.6229, 0.4836, 0.6229, 0.4836, 0.6225, 0.4474, 0.6229, 0.4474, 0.6229, 0.4836, 0.6225, 0.4836, 0.6225, 0.75, 0.6229, 0.75, 0.6229, 0.7664, 0.6225, 0.7664, 0.6229, 0.75, 0.6229, 0.75, 0.6229, 0.7664, 0.6229, 0.7664, 0.625, 0.5, 0.625, 0.75, 0.6414, 0.75, 0.6414, 0.5, 0.6229, 0.75, 0.6229, 0.7664, 0.625, 0.7664, 0.625, 0.75, 0.6229, 0.4474, 0.6229, 0.4836, 0.625, 0.4836, 0.625, 0.4474, 0.6229, 0.375, 0.6229, 0.4112, 0.625, 0.4112, 0.625, 0.375, 0.6229, 0.4112, 0.6229, 0.4474, 0.625, 0.4474, 0.625, 0.4112, 0.6225, 0.8026, 0.6225, 0.8026, 0.6225, 0.8388, 0.6225, 0.8388, 0.6225, 0.375, 0.6229, 0.375, 0.6229, 0.4112, 0.6225, 0.4112, 0.6225, 0.4112, 0.6229, 0.4112, 0.6229, 0.4474, 0.6225, 0.4474, 0.6229, 0.375, 0.6229, 0.375, 0.6229, 0.4112, 0.6229, 0.4112, 0.6229, 0.4112, 0.6229, 0.4112, 0.6229, 0.4474, 0.6229, 0.4474, 0.6225, 0.4474, 0.6225, 0.4112, 0.6225, 0.4112, 0.6225, 0.4474, 0.6225, 0.7664, 0.6229, 0.7664, 0.6229, 0.8026, 0.6225, 0.8026, 0.6225, 0.8026, 0.6229, 0.8026, 0.6229, 0.8388, 0.6225, 0.8388, 0.6229, 0.7664, 0.6229, 0.7664, 0.6229, 0.8026, 0.6229, 0.8026, 0.6229, 0.8026, 0.6229, 0.8026, 0.6229, 0.8388, 0.6229, 0.8388, 0.6414, 0.5, 0.6414, 0.75, 0.6776, 0.75, 0.6776, 0.5, 0.6776, 0.5, 0.6776, 0.75, 0.7138, 0.75, 0.7138, 0.5, 0.6229, 0.7664, 0.6229, 0.8026, 0.625, 0.8026, 0.625, 0.7664, 0.6229, 0.8026, 0.6229, 0.8388, 0.625, 0.8388, 0.625, 0.8026, 0.6225, 0.75, 0.6225, 0.7626, 0.6225, 0.7664, 0.6225, 0.75, 0.6225, 0.8026, 0.6225, 0.7664, 0.6225, 0.7664, 0.6225, 0.8026, 0.6225, 0.7664, 0.6225, 0.75, 0.6225, 0.7664, 0.6225, 0.7664, 0.6225, 0.875, 0.6225, 0.8388, 0.6225, 0.8388, 0.6225, 0.875, 0.6225, 0.75, 0.6225, 0.5, 0.6225, 0.5, 0.6225, 0.75, 0.6229, 0.5, 0.625, 0.5, 0.625, 0.75, 0.6229, 0.75, 0.6229, 0.4836, 0.625, 0.4836, 0.625, 0.5, 0.6229, 0.5, 0.6229, 0.8388, 0.625, 0.8388, 0.625, 0.875, 0.6229, 0.875, 0.7138, 0.5, 0.75, 0.5, 0.75, 0.75, 0.7138, 0.75, 0.6229, 0.8388, 0.6229, 0.875, 0.6229, 0.875, 0.6229, 0.8388, 0.6225, 0.8388, 0.6225, 0.875, 0.6229, 0.875, 0.6229, 0.8388, 0.6225, 0.4836, 0.6225, 0.5, 0.6229, 0.5, 0.6229, 0.4836, 0.6225, 0.5, 0.6225, 0.75, 0.6229, 0.75, 0.6229, 0.5, 0.6229, 0.4836, 0.6229, 0.5, 0.6229, 0.5, 0.6229, 0.4836, 0.6229, 0.5, 0.6229, 0.75, 0.6229, 0.75, 0.6229, 0.5, 0.6225, 0.4112, 0.6225, 0.4112, 0.6225, 0.375, 0.6225, 0.375, 0.6225, 0.5, 0.6225, 0.4836, 0.6225, 0.4836, 0.6225, 0.5, 0.6229, 0.4474, 0.6229, 0.4836, 0.6229, 0.4836, 0.6229, 0.4474, 0.6225, 0.4474, 0.6225, 0.4836, 0.6229, 0.4836, 0.6229, 0.4474, 0.6225, 0.75, 0.6225, 0.7664, 0.6229, 0.7664, 0.6229, 0.75, 0.6229, 0.75, 0.6229, 0.7664, 0.6229, 0.7664, 0.6229, 0.75, 0.625, 0.5, 0.6414, 0.5, 0.6414, 0.75, 0.625, 0.75, 0.6229, 0.75, 0.625, 0.75, 0.625, 0.7664, 0.6229, 0.7664, 0.6229, 0.4474, 0.625, 0.4474, 0.625, 0.4836, 0.6229, 0.4836, 0.6229, 0.375, 0.625, 0.375, 0.625, 0.4112, 0.6229, 0.4112, 0.6229, 0.4112, 0.625, 0.4112, 0.625, 0.4474, 0.6229, 0.4474, 0.6225, 0.8026, 0.6225, 0.8388, 0.6225, 0.8388, 0.6225, 0.8026, 0.6225, 0.375, 0.6225, 0.4112, 0.6229, 0.4112, 0.6229, 0.375, 0.6225, 0.4112, 0.6225, 0.4474, 0.6229, 0.4474, 0.6229, 0.4112, 0.6229, 0.375, 0.6229, 0.4112, 0.6229, 0.4112, 0.6229, 0.375, 0.6229, 0.4112, 0.6229, 0.4474, 0.6229, 0.4474, 0.6229, 0.4112, 0.6225, 0.4474, 0.6225, 0.4474, 0.6225, 0.4112, 0.6225, 0.4112, 0.6225, 0.7664, 0.6225, 0.8026, 0.6229, 0.8026, 0.6229, 0.7664, 0.6225, 0.8026, 0.6225, 0.8388, 0.6229, 0.8388, 0.6229, 0.8026, 0.6229, 0.7664, 0.6229, 0.8026, 0.6229, 0.8026, 0.6229, 0.7664, 0.6229, 0.8026, 0.6229, 0.8388, 0.6229, 0.8388, 0.6229, 0.8026, 0.6414, 0.5, 0.6776, 0.5, 0.6776, 0.75, 0.6414, 0.75, 0.6776, 0.5, 0.7138, 0.5, 0.7138, 0.75, 0.6776, 0.75, 0.6229, 0.7664, 0.625, 0.7664, 0.625, 0.8026, 0.6229, 0.8026, 0.6229, 0.8026, 0.625, 0.8026, 0.625, 0.8388, 0.6229, 0.8388, 0.6225, 0.75, 0.6225, 0.75, 0.6225, 0.7664, 0.6225, 0.7626, 0.6225, 0.8026, 0.6225, 0.8026, 0.6225, 0.7664, 0.6225, 0.7664, 0.6225, 0.7664, 0.6225, 0.7664, 0.6225, 0.7664, 0.6225, 0.75, 0.0, 0.0, 0.0, 0.0, 0.0, 0.0, 0.0, 0.0, 0.0, 0.0, 0.0, 0.0, 0.0, 0.0, 0.0, 0.0, 0.0, 0.0, 0.0, 0.0, 0.0, 0.0, 0.0, 0.0, 0.6225, 0.4836, 0.6225, 0.4836, 0.6225, 0.5, 0.6225, 0.5, 0.0, 0.0, 0.0, 0.0, 0.0, 0.0, 0.0, 0.0, 0.0, 0.0, 0.0, 0.0, 0.0, 0.0, 0.0, 0.0, 0.0, 0.0])
me_cube_003.materials.append(mat_glass)
me_cube_003.materials.append(mat_server)
me_cube_003.materials.append(mat_glow)
me_cube_003.materials.append(mat_metal)
me_cube_003.use_remesh_preserve_volume = False
me_cube_003.use_remesh_preserve_attributes = False
me_cube_003.use_mirror_vertex_groups = False
me_cube_003.update()

# ---- objects
ob_server = bpy.data.objects.new('SERVER', me_cube_003)

# ---- transforms, parenting, visibility, modifiers, constraints
ob_server.location = (0.0, 0.0, 0.0)
ob_server.lock_rotations_4d = False
ob_server.empty_display_type = 'ARROWS'
ob_server.lineart.crease_threshold = 0.0
_m = ob_server.modifiers.new('Auto Smooth', 'NODES')
_m.node_group = ng_auto_smooth
_gi = [s.identifier for s in ng_auto_smooth.interface.items_tree if s.item_type == 'SOCKET' and s.in_out == 'INPUT']
_m[_gi[1]] = 0.1553  # Angle

# ---- collection membership
scene.collection.objects.link(ob_server)

# ---- scene / render settings (as saved in the file)
scene.frame_start = 1; scene.frame_end = 250; scene.frame_set(2)
scene.render.engine = 'BLENDER_EEVEE_NEXT'
scene.render.resolution_x = 1080
scene.render.film_transparent = True
scene.render.motion_blur_shutter = 1.0
scene.cycles.feature_set = 'EXPERIMENTAL'
scene.cycles.samples = 192
scene.cycles.sampling_pattern = 'TABULATED_SOBOL'
scene.cycles.use_adaptive_sampling = False
scene.cycles.adaptive_threshold = 0.2
scene.cycles.adaptive_min_samples = 5
scene.cycles.use_light_tree = False
scene.eevee.taa_samples = 32
scene.eevee.use_gtao = True
scene.eevee.use_raytracing = True
scene.view_settings.view_transform = 'Filmic'
bpy.context.view_layer.update()

# ---- added for rendering (the .blend has no active camera): camera
cam_auto = bpy.data.cameras.new('AutoCamera')
cam_auto.lens = 50.0
cam_auto.sensor_width = 36.0
cam_auto.clip_end = 1000.0
ob_auto_camera = bpy.data.objects.new('AutoCamera', cam_auto)
scene.collection.objects.link(ob_auto_camera)
ob_auto_camera.location = (3.17088, -3.5283, 2.53266)
ob_auto_camera.rotation_euler = (1.09748, -7.21219e-08, 0.694738)
scene.camera = ob_auto_camera
bpy.context.view_layer.update()
